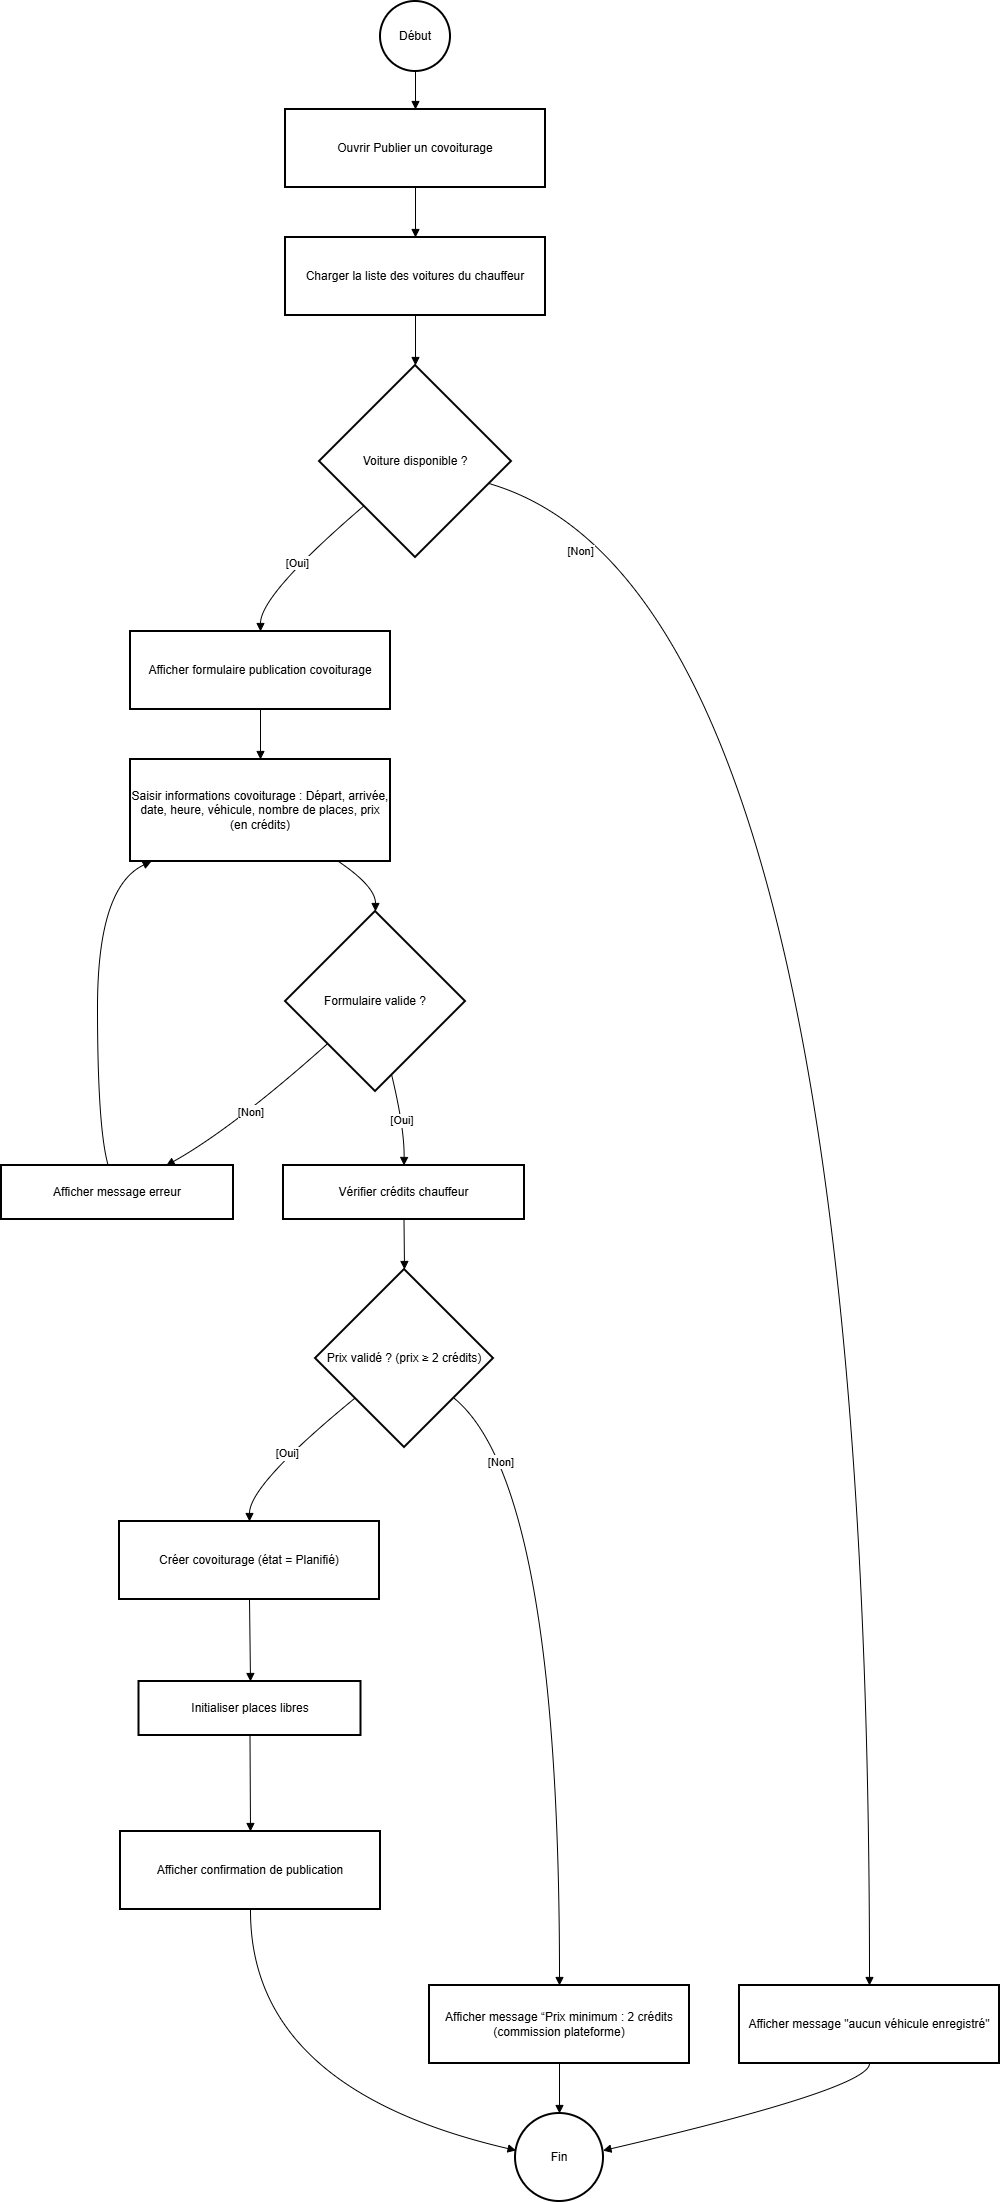

The diagram above was exported from draw.io. Its source (the exported page's mxGraphModel, read from the mxfile embedded in the PNG):
<mxGraphModel dx="1869" dy="562" grid="1" gridSize="10" guides="1" tooltips="1" connect="1" arrows="1" fold="1" page="1" pageScale="1" pageWidth="827" pageHeight="1169" math="0" shadow="0">
  <root>
    <mxCell id="0" />
    <mxCell id="1" parent="0" />
    <mxCell id="uSuR7TAxTwR-A8evbCoU-1" parent="1" style="ellipse;aspect=fixed;strokeWidth=2;whiteSpace=wrap;" value="Début" vertex="1">
      <mxGeometry height="70" width="70" x="369" y="20" as="geometry" />
    </mxCell>
    <mxCell id="uSuR7TAxTwR-A8evbCoU-2" parent="1" style="whiteSpace=wrap;strokeWidth=2;" value="Ouvrir Publier un covoiturage" vertex="1">
      <mxGeometry height="78" width="260" x="274" y="128" as="geometry" />
    </mxCell>
    <mxCell id="uSuR7TAxTwR-A8evbCoU-3" parent="1" style="whiteSpace=wrap;strokeWidth=2;" value="Charger la liste des voitures du chauffeur" vertex="1">
      <mxGeometry height="78" width="260" x="274" y="256" as="geometry" />
    </mxCell>
    <mxCell id="uSuR7TAxTwR-A8evbCoU-4" parent="1" style="rhombus;strokeWidth=2;whiteSpace=wrap;" value="Voiture disponible ?" vertex="1">
      <mxGeometry height="192" width="192" x="308" y="384" as="geometry" />
    </mxCell>
    <mxCell id="uSuR7TAxTwR-A8evbCoU-5" parent="1" style="whiteSpace=wrap;strokeWidth=2;" value="Afficher message &quot;aucun véhicule enregistré&quot;" vertex="1">
      <mxGeometry height="78" width="260" x="728" y="2004" as="geometry" />
    </mxCell>
    <mxCell id="uSuR7TAxTwR-A8evbCoU-6" parent="1" style="ellipse;aspect=fixed;strokeWidth=2;whiteSpace=wrap;" value="Fin" vertex="1">
      <mxGeometry height="88" width="88" x="504" y="2132" as="geometry" />
    </mxCell>
    <mxCell id="uSuR7TAxTwR-A8evbCoU-7" parent="1" style="whiteSpace=wrap;strokeWidth=2;" value="Afficher formulaire publication covoiturage" vertex="1">
      <mxGeometry height="78" width="260" x="119" y="650" as="geometry" />
    </mxCell>
    <mxCell id="uSuR7TAxTwR-A8evbCoU-8" parent="1" style="whiteSpace=wrap;strokeWidth=2;" value="Saisir informations covoiturage : Départ, arrivée, date, heure, véhicule, nombre de places, prix (en crédits)" vertex="1">
      <mxGeometry height="102" width="260" x="119" y="778" as="geometry" />
    </mxCell>
    <mxCell id="uSuR7TAxTwR-A8evbCoU-9" parent="1" style="rhombus;strokeWidth=2;whiteSpace=wrap;" value="Formulaire valide ?" vertex="1">
      <mxGeometry height="180" width="180" x="274" y="930" as="geometry" />
    </mxCell>
    <mxCell id="uSuR7TAxTwR-A8evbCoU-10" parent="1" style="whiteSpace=wrap;strokeWidth=2;" value="Afficher message erreur" vertex="1">
      <mxGeometry height="54" width="232" x="-10" y="1184" as="geometry" />
    </mxCell>
    <mxCell id="uSuR7TAxTwR-A8evbCoU-11" parent="1" style="whiteSpace=wrap;strokeWidth=2;" value="Vérifier crédits chauffeur" vertex="1">
      <mxGeometry height="54" width="241" x="272" y="1184" as="geometry" />
    </mxCell>
    <mxCell id="uSuR7TAxTwR-A8evbCoU-12" parent="1" style="rhombus;strokeWidth=2;whiteSpace=wrap;" value="Prix validé ? (prix ≥ 2 crédits)" vertex="1">
      <mxGeometry height="178" width="178" x="304" y="1288" as="geometry" />
    </mxCell>
    <mxCell id="uSuR7TAxTwR-A8evbCoU-13" parent="1" style="whiteSpace=wrap;strokeWidth=2;" value="Afficher message “Prix minimum : 2 crédits (commission plateforme)" vertex="1">
      <mxGeometry height="78" width="260" x="418" y="2004" as="geometry" />
    </mxCell>
    <mxCell id="uSuR7TAxTwR-A8evbCoU-14" parent="1" style="whiteSpace=wrap;strokeWidth=2;" value="Créer covoiturage (état = Planifié)" vertex="1">
      <mxGeometry height="78" width="260" x="108" y="1540" as="geometry" />
    </mxCell>
    <mxCell id="uSuR7TAxTwR-A8evbCoU-16" parent="1" style="whiteSpace=wrap;strokeWidth=2;" value="Initialiser places libres" vertex="1">
      <mxGeometry height="54" width="222" x="127.5" y="1700" as="geometry" />
    </mxCell>
    <mxCell id="uSuR7TAxTwR-A8evbCoU-18" parent="1" style="whiteSpace=wrap;strokeWidth=2;" value="Afficher confirmation de publication" vertex="1">
      <mxGeometry height="78" width="260" x="109" y="1850" as="geometry" />
    </mxCell>
    <mxCell id="uSuR7TAxTwR-A8evbCoU-19" edge="1" parent="1" source="uSuR7TAxTwR-A8evbCoU-1" style="curved=1;startArrow=none;endArrow=block;exitX=0.49;exitY=0.99;entryX=0.5;entryY=-0.01;rounded=0;" target="uSuR7TAxTwR-A8evbCoU-2" value="">
      <mxGeometry relative="1" as="geometry">
        <Array as="points" />
      </mxGeometry>
    </mxCell>
    <mxCell id="uSuR7TAxTwR-A8evbCoU-20" edge="1" parent="1" source="uSuR7TAxTwR-A8evbCoU-2" style="curved=1;startArrow=none;endArrow=block;exitX=0.5;exitY=0.99;entryX=0.5;entryY=-0.01;rounded=0;" target="uSuR7TAxTwR-A8evbCoU-3" value="">
      <mxGeometry relative="1" as="geometry">
        <Array as="points" />
      </mxGeometry>
    </mxCell>
    <mxCell id="uSuR7TAxTwR-A8evbCoU-21" edge="1" parent="1" source="uSuR7TAxTwR-A8evbCoU-3" style="curved=1;startArrow=none;endArrow=block;exitX=0.5;exitY=0.99;entryX=0.5;entryY=0;rounded=0;" target="uSuR7TAxTwR-A8evbCoU-4" value="">
      <mxGeometry relative="1" as="geometry">
        <Array as="points" />
      </mxGeometry>
    </mxCell>
    <mxCell id="uSuR7TAxTwR-A8evbCoU-22" edge="1" parent="1" source="uSuR7TAxTwR-A8evbCoU-4" style="curved=1;startArrow=none;endArrow=block;exitX=1;exitY=0.65;entryX=0.5;entryY=-0.01;rounded=0;" target="uSuR7TAxTwR-A8evbCoU-5" value="[Non]">
      <mxGeometry relative="1" x="-0.8797" y="-39" as="geometry">
        <mxPoint as="offset" />
        <Array as="points">
          <mxPoint x="858" y="613" />
        </Array>
      </mxGeometry>
    </mxCell>
    <mxCell id="uSuR7TAxTwR-A8evbCoU-23" edge="1" parent="1" source="uSuR7TAxTwR-A8evbCoU-5" style="curved=1;startArrow=none;endArrow=block;exitX=0.5;exitY=0.99;entryX=1;entryY=0.41;rounded=0;" target="uSuR7TAxTwR-A8evbCoU-6" value="">
      <mxGeometry relative="1" as="geometry">
        <Array as="points">
          <mxPoint x="858" y="2107" />
        </Array>
      </mxGeometry>
    </mxCell>
    <mxCell id="uSuR7TAxTwR-A8evbCoU-24" edge="1" parent="1" source="uSuR7TAxTwR-A8evbCoU-4" style="curved=1;startArrow=none;endArrow=block;exitX=0;exitY=0.93;entryX=0.5;entryY=0;rounded=0;" target="uSuR7TAxTwR-A8evbCoU-7" value="[Oui]">
      <mxGeometry relative="1" as="geometry">
        <Array as="points">
          <mxPoint x="249" y="613" />
        </Array>
      </mxGeometry>
    </mxCell>
    <mxCell id="uSuR7TAxTwR-A8evbCoU-25" edge="1" parent="1" source="uSuR7TAxTwR-A8evbCoU-7" style="curved=1;startArrow=none;endArrow=block;exitX=0.5;exitY=1;entryX=0.5;entryY=0;rounded=0;" target="uSuR7TAxTwR-A8evbCoU-8" value="">
      <mxGeometry relative="1" as="geometry">
        <Array as="points" />
      </mxGeometry>
    </mxCell>
    <mxCell id="uSuR7TAxTwR-A8evbCoU-26" edge="1" parent="1" source="uSuR7TAxTwR-A8evbCoU-8" style="curved=1;startArrow=none;endArrow=block;exitX=0.8;exitY=1;entryX=0.5;entryY=0;rounded=0;" target="uSuR7TAxTwR-A8evbCoU-9" value="">
      <mxGeometry relative="1" as="geometry">
        <Array as="points">
          <mxPoint x="364" y="905" />
        </Array>
      </mxGeometry>
    </mxCell>
    <mxCell id="uSuR7TAxTwR-A8evbCoU-27" edge="1" parent="1" source="uSuR7TAxTwR-A8evbCoU-9" style="curved=1;startArrow=none;endArrow=block;exitX=0;exitY=0.94;entryX=0.71;entryY=0;rounded=0;" target="uSuR7TAxTwR-A8evbCoU-10" value="[Non]">
      <mxGeometry relative="1" as="geometry">
        <Array as="points">
          <mxPoint x="221" y="1147" />
        </Array>
      </mxGeometry>
    </mxCell>
    <mxCell id="uSuR7TAxTwR-A8evbCoU-28" edge="1" parent="1" source="uSuR7TAxTwR-A8evbCoU-10" style="curved=1;startArrow=none;endArrow=block;exitX=0.46;exitY=0;entryX=0.08;entryY=1;rounded=0;" target="uSuR7TAxTwR-A8evbCoU-8" value="">
      <mxGeometry relative="1" as="geometry">
        <Array as="points">
          <mxPoint x="86" y="1147" />
          <mxPoint x="86" y="905" />
        </Array>
      </mxGeometry>
    </mxCell>
    <mxCell id="uSuR7TAxTwR-A8evbCoU-29" edge="1" parent="1" source="uSuR7TAxTwR-A8evbCoU-9" style="curved=1;startArrow=none;endArrow=block;exitX=0.61;exitY=1;entryX=0.5;entryY=0;rounded=0;" target="uSuR7TAxTwR-A8evbCoU-11" value="[Oui]">
      <mxGeometry relative="1" as="geometry">
        <Array as="points">
          <mxPoint x="393" y="1147" />
        </Array>
      </mxGeometry>
    </mxCell>
    <mxCell id="uSuR7TAxTwR-A8evbCoU-30" edge="1" parent="1" source="uSuR7TAxTwR-A8evbCoU-11" style="curved=1;startArrow=none;endArrow=block;exitX=0.5;exitY=1;entryX=0.5;entryY=0;rounded=0;" target="uSuR7TAxTwR-A8evbCoU-12" value="">
      <mxGeometry relative="1" as="geometry">
        <Array as="points" />
      </mxGeometry>
    </mxCell>
    <mxCell id="uSuR7TAxTwR-A8evbCoU-31" edge="1" parent="1" source="uSuR7TAxTwR-A8evbCoU-12" style="curved=1;startArrow=none;endArrow=block;exitX=1;exitY=0.9;entryX=0.5;entryY=-0.01;rounded=0;" target="uSuR7TAxTwR-A8evbCoU-13" value="[Non]">
      <mxGeometry relative="1" x="-0.7584" y="-19" as="geometry">
        <mxPoint as="offset" />
        <Array as="points">
          <mxPoint x="548" y="1503" />
        </Array>
      </mxGeometry>
    </mxCell>
    <mxCell id="uSuR7TAxTwR-A8evbCoU-32" edge="1" parent="1" source="uSuR7TAxTwR-A8evbCoU-13" style="curved=1;startArrow=none;endArrow=block;exitX=0.5;exitY=0.99;entryX=0.51;entryY=-0.01;rounded=0;" target="uSuR7TAxTwR-A8evbCoU-6" value="">
      <mxGeometry relative="1" as="geometry">
        <Array as="points" />
      </mxGeometry>
    </mxCell>
    <mxCell id="uSuR7TAxTwR-A8evbCoU-33" edge="1" parent="1" source="uSuR7TAxTwR-A8evbCoU-12" style="curved=1;startArrow=none;endArrow=block;exitX=0;exitY=0.9;entryX=0.5;entryY=-0.01;rounded=0;" target="uSuR7TAxTwR-A8evbCoU-14" value="[Oui]">
      <mxGeometry relative="1" as="geometry">
        <Array as="points">
          <mxPoint x="238" y="1503" />
        </Array>
      </mxGeometry>
    </mxCell>
    <mxCell id="uSuR7TAxTwR-A8evbCoU-34" edge="1" parent="1" source="uSuR7TAxTwR-A8evbCoU-14" style="curved=1;startArrow=none;endArrow=block;exitX=0.5;exitY=0.99;rounded=0;" value="">
      <mxGeometry relative="1" as="geometry">
        <Array as="points" />
        <mxPoint x="239" y="1700" as="targetPoint" />
      </mxGeometry>
    </mxCell>
    <mxCell id="uSuR7TAxTwR-A8evbCoU-36" edge="1" parent="1" source="uSuR7TAxTwR-A8evbCoU-16" style="curved=1;startArrow=none;endArrow=block;exitX=0.5;exitY=0.99;rounded=0;" value="">
      <mxGeometry relative="1" as="geometry">
        <Array as="points" />
        <mxPoint x="239" y="1850" as="targetPoint" />
      </mxGeometry>
    </mxCell>
    <mxCell id="uSuR7TAxTwR-A8evbCoU-38" edge="1" parent="1" source="uSuR7TAxTwR-A8evbCoU-18" style="curved=1;startArrow=none;endArrow=block;exitX=0.5;exitY=0.99;entryX=0.01;entryY=0.41;rounded=0;" target="uSuR7TAxTwR-A8evbCoU-6" value="">
      <mxGeometry relative="1" as="geometry">
        <Array as="points">
          <mxPoint x="238" y="2107" />
        </Array>
      </mxGeometry>
    </mxCell>
  </root>
</mxGraphModel>